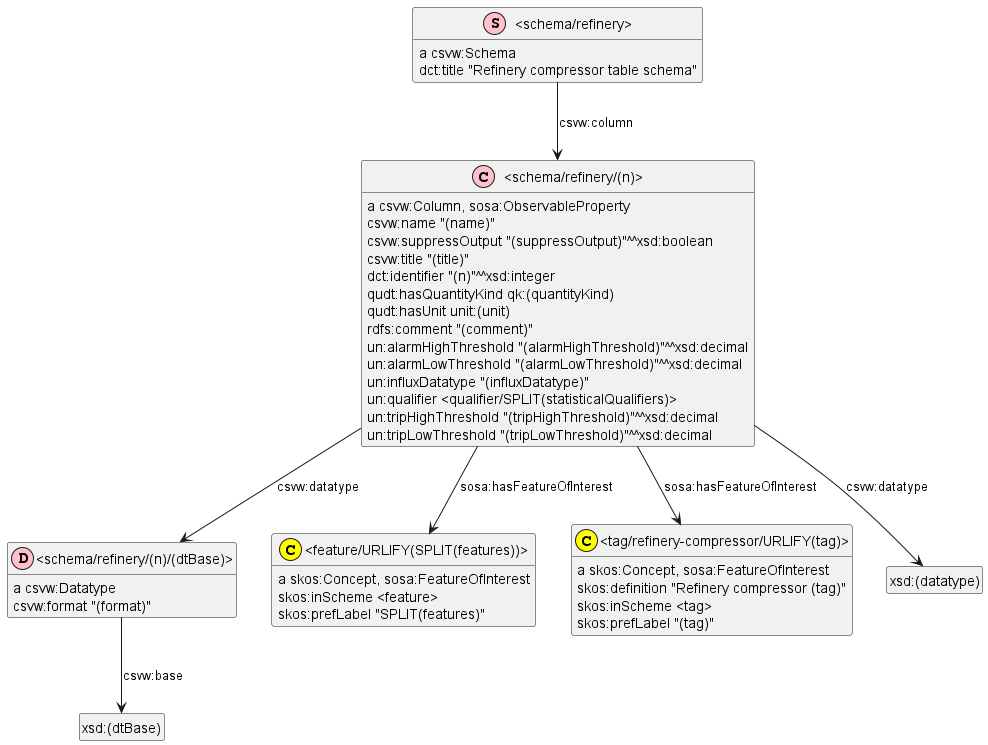

The diagram above was rendered by PlantUML. Its source (embedded in the PNG):
@startuml
hide empty members
hide circle
skinparam classAttributeIconSize 0
class _schema_refinery_n_ as "<schema/refinery/(n)>"
class _schema_refinery_n_ <<(C,pink)>>
show _schema_refinery_n_ circle
class _schema_refinery_n_dtBase_ as "<schema/refinery/(n)/(dtBase)>"
class _schema_refinery_n_dtBase_ <<(D,pink)>>
show _schema_refinery_n_dtBase_ circle
class _schema_refinery_ as "<schema/refinery>"
class _schema_refinery_ <<(S,pink)>>
show _schema_refinery_ circle
class _feature_URLIFY_SPLIT_features_ as "<feature/URLIFY(SPLIT(features))>"
class _feature_URLIFY_SPLIT_features_ <<(C,yellow)>>
show _feature_URLIFY_SPLIT_features_ circle
class _tag_refinery_compressor_URLIFY_tag_ as "<tag/refinery-compressor/URLIFY(tag)>"
class _tag_refinery_compressor_URLIFY_tag_ <<(C,yellow)>>
show _tag_refinery_compressor_URLIFY_tag_ circle
_schema_refinery_ : {field} a csvw:Schema
_schema_refinery_ -down-> _schema_refinery_n_ : csvw:column
_schema_refinery_ : {field} dct:title "Refinery compressor table schema"
_schema_refinery_n_ : {field} a csvw:Column, sosa:ObservableProperty
class xsd_datatype_ as "xsd:(datatype)"
_schema_refinery_n_ -down-> xsd_datatype_ : csvw:datatype
_schema_refinery_n_ -down-> _tag_refinery_compressor_URLIFY_tag_ : sosa:hasFeatureOfInterest
_schema_refinery_n_ -down-> _feature_URLIFY_SPLIT_features_ : sosa:hasFeatureOfInterest
_schema_refinery_n_ -down-> _schema_refinery_n_dtBase_ : csvw:datatype
_schema_refinery_n_ : {field} csvw:name "(name)"
_schema_refinery_n_ : {field} csvw:suppressOutput "(suppressOutput)"^^xsd:boolean
_schema_refinery_n_ : {field} csvw:title "(title)"
_schema_refinery_n_ : {field} dct:identifier "(n)"^^xsd:integer
_schema_refinery_n_ : {field} qudt:hasQuantityKind qk:(quantityKind)
_schema_refinery_n_ : {field} qudt:hasUnit unit:(unit)
_schema_refinery_n_ : {field} rdfs:comment "(comment)"
_schema_refinery_n_ : {field} un:alarmHighThreshold "(alarmHighThreshold)"^^xsd:decimal
_schema_refinery_n_ : {field} un:alarmLowThreshold "(alarmLowThreshold)"^^xsd:decimal
_schema_refinery_n_ : {field} un:influxDatatype "(influxDatatype)"
_schema_refinery_n_ : {field} un:qualifier <qualifier/SPLIT(statisticalQualifiers)>
_schema_refinery_n_ : {field} un:tripHighThreshold "(tripHighThreshold)"^^xsd:decimal
_schema_refinery_n_ : {field} un:tripLowThreshold "(tripLowThreshold)"^^xsd:decimal
_schema_refinery_n_dtBase_ : {field} a csvw:Datatype
class xsd_dtBase_ as "xsd:(dtBase)"
_schema_refinery_n_dtBase_ -down-> xsd_dtBase_ : csvw:base
_schema_refinery_n_dtBase_ : {field} csvw:format "(format)"
_feature_URLIFY_SPLIT_features_ : {field} a skos:Concept, sosa:FeatureOfInterest
_feature_URLIFY_SPLIT_features_ : {field} skos:inScheme <feature>
_feature_URLIFY_SPLIT_features_ : {field} skos:prefLabel "SPLIT(features)"
_tag_refinery_compressor_URLIFY_tag_ : {field} a skos:Concept, sosa:FeatureOfInterest
_tag_refinery_compressor_URLIFY_tag_ : {field} skos:definition "Refinery compressor (tag)"
_tag_refinery_compressor_URLIFY_tag_ : {field} skos:inScheme <tag>
_tag_refinery_compressor_URLIFY_tag_ : {field} skos:prefLabel "(tag)"
@enduml